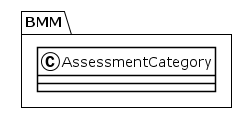

The diagram above was rendered by PlantUML. Its source (embedded in the PNG):
@startuml
!theme plain
package BMM {
class AssessmentCategory {
}
}
@enduml